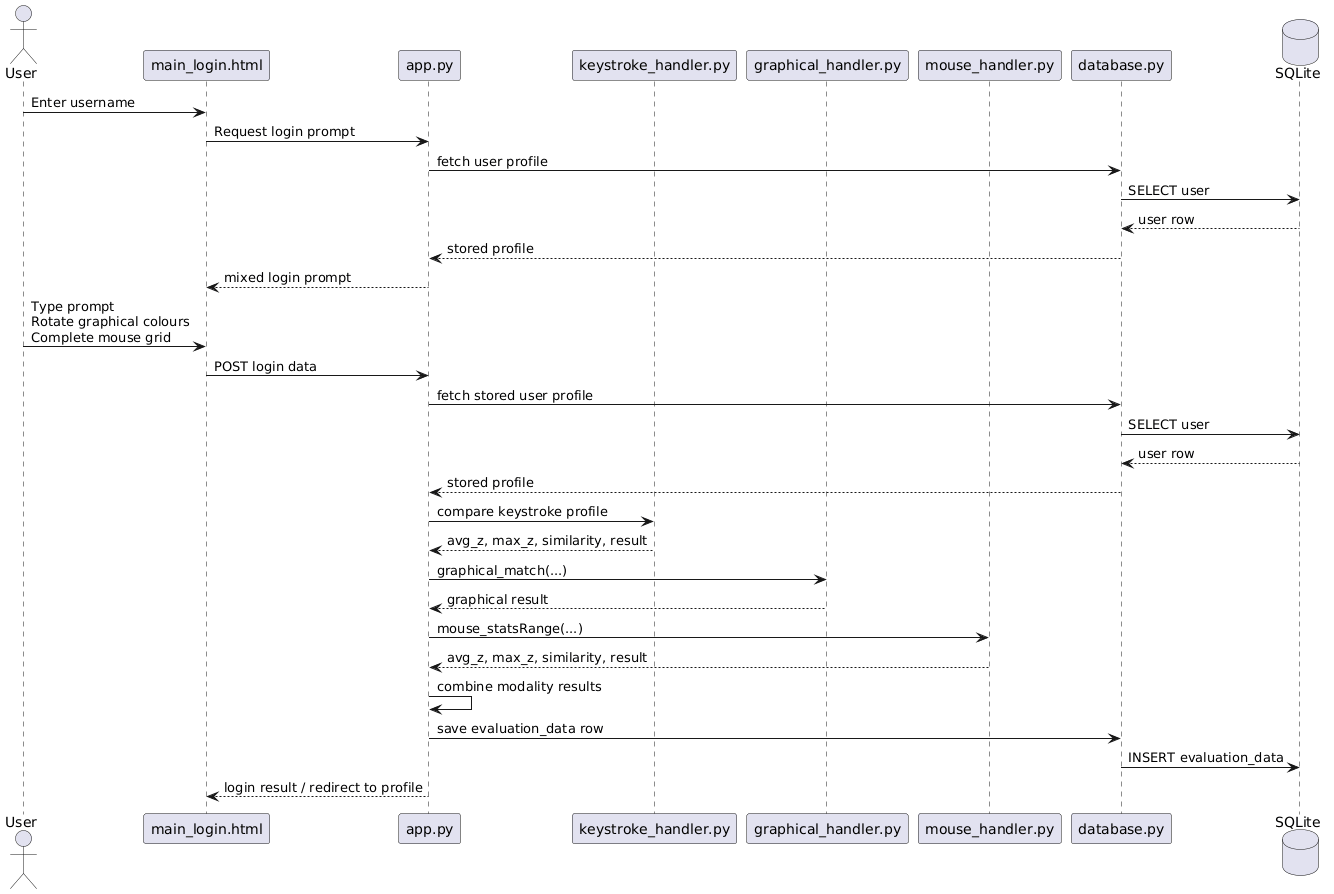

The diagram above was rendered by PlantUML. Its source (embedded in the PNG):
@startuml
actor User
participant "main_login.html" as Frontend
participant "app.py" as App
participant "keystroke_handler.py" as KeyHandler
participant "graphical_handler.py" as GraphHandler
participant "mouse_handler.py" as MouseHandler
participant "database.py" as DBModule
database "SQLite" as DB

User -> Frontend : Enter username
Frontend -> App : Request login prompt
App -> DBModule : fetch user profile
DBModule -> DB : SELECT user
DB --> DBModule : user row
DBModule --> App : stored profile
App --> Frontend : mixed login prompt

User -> Frontend : Type prompt\nRotate graphical colours\nComplete mouse grid
Frontend -> App : POST login data

App -> DBModule : fetch stored user profile
DBModule -> DB : SELECT user
DB --> DBModule : user row
DBModule --> App : stored profile

App -> KeyHandler : compare keystroke profile
KeyHandler --> App : avg_z, max_z, similarity, result

App -> GraphHandler : graphical_match(...)
GraphHandler --> App : graphical result

App -> MouseHandler : mouse_statsRange(...)
MouseHandler --> App : avg_z, max_z, similarity, result

App -> App : combine modality results
App -> DBModule : save evaluation_data row
DBModule -> DB : INSERT evaluation_data

App --> Frontend : login result / redirect to profile
@enduml